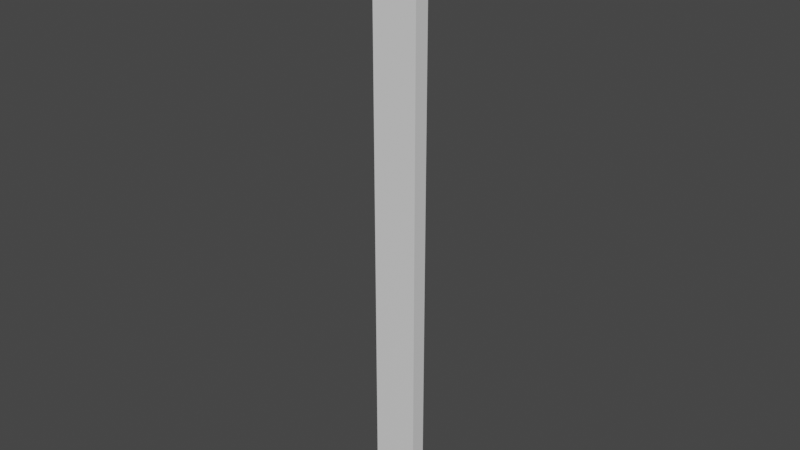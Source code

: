# Source: Wall1.5.blend  (saved by Blender 2.93.21; exported with 4.5.12 LTS)
import bpy
from mathutils import Matrix  # noqa: F401  (used for matrix-valued properties, if any)

bpy.ops.wm.read_factory_settings(use_empty=True)
scene = bpy.context.scene
scene.name = 'Scene'

# ---- collections
col_collection = bpy.data.collections.new('Collection'); scene.collection.children.link(col_collection)

# ---- materials (node trees are filled in below, after node groups)
mat_material = bpy.data.materials.new('Material')
mat_material.alpha_threshold = 0.0
mat_material.use_transparent_shadow = False
mat_material.line_color = (0.0, 0.0, 0.0, 1.0)

# ---- material node trees
mat_material.use_nodes = True; mat_material.node_tree.nodes.clear()
_N = mat_material.node_tree.nodes; _L = mat_material.node_tree.links
n0 = _N.new('ShaderNodeOutputMaterial'); n0.name = 'Material Output'; n0.location = (300, 300)
n1 = _N.new('ShaderNodeBsdfPrincipled'); n1.name = 'Principled BSDF'; n1.location = (10, 300)
n1.distribution = 'GGX'
n1.subsurface_method = 'BURLEY'
n1.inputs[2].default_value = 0.4
n1.inputs[3].default_value = 1.45
n1.inputs[27].default_value = (0.0, 0.0, 0.0, 1.0)
n1.inputs[28].default_value = 1.0
_L.new(n1.outputs[0], n0.inputs[0])
n0.is_active_output = True

# ---- world
world_world = bpy.data.worlds.new('World'); scene.world = world_world
world_world.use_nodes = True; world_world.node_tree.nodes.clear()
_N = world_world.node_tree.nodes; _L = world_world.node_tree.links
n0 = _N.new('ShaderNodeOutputWorld'); n0.name = 'World Output'; n0.location = (300, 300)
n1 = _N.new('ShaderNodeBackground'); n1.name = 'Background'; n1.location = (10, 300)
n1.inputs[0].default_value = (0.05088, 0.05088, 0.05088, 1.0)
_L.new(n1.outputs[0], n0.inputs[0])
n0.is_active_output = True
world_world.color = (0.05088, 0.05088, 0.05088)
world_world.use_sun_shadow = False
world_world.sun_shadow_jitter_overblur = 0.0

# ---- meshes
me_cube = bpy.data.meshes.new('Cube')
me_cube.from_pydata([(0.75, 0.25, 20.0), (0.75, 0.25, 0.0), (0.75, -0.25, 20.0), (0.75, -0.25, 0.0), (-0.75, 0.25, 20.0), (-0.75, 0.25, 0.0), (-0.75, -0.25, 20.0), (-0.75, -0.25, 0.0)], [], [(0, 4, 6, 2), (7, 6, 4, 5), (5, 1, 3, 7), (1, 0, 2, 3), (3, 2, 6, 7), (1, 5, 4, 0)])
_uv = me_cube.uv_layers.new(name='UVMap')
_uv.uv.foreach_set('vector', [0.225, 0.075, 0.225, 0.15, 0.2, 0.15, 0.2, 0.075, 0.2, 2.186e-09, 0.2, 1.0, 0.175, 1.0, 0.175, 0.0, 0.225, 0.0, 0.225, 0.075, 0.2, 0.075, 0.2, 0.0, 0.175, 2.186e-09, 0.175, 1.0, 0.15, 1.0, 0.15, 0.0, 0.075, 6.557e-09, 0.075, 1.0, 0.0, 1.0, 5.96e-08, 0.0, 0.075, 0.0, 0.15, 6.557e-09, 0.15, 1.0, 0.075, 1.0])
me_cube.materials.append(mat_material)
me_cube.use_remesh_preserve_volume = False
me_cube.use_remesh_preserve_attributes = False
me_cube.use_mirror_vertex_groups = False
me_cube.update()

# ---- objects
ob_cube = bpy.data.objects.new('Cube', me_cube)

# ---- transforms, parenting, visibility, modifiers, constraints
ob_cube.location = (0.0, 0.0, 0.0)
ob_cube.lock_rotations_4d = False
ob_cube.empty_display_type = 'ARROWS'
ob_cube.lineart.crease_threshold = 0.0

# ---- collection membership
col_collection.objects.link(ob_cube)

# ---- scene / render settings (as saved in the file)
scene.frame_start = 1; scene.frame_end = 250; scene.frame_set(1)
scene.render.engine = 'BLENDER_EEVEE_NEXT'
scene.cycles.use_denoising = False
scene.cycles.samples = 128
scene.cycles.sampling_pattern = 'TABULATED_SOBOL'
scene.cycles.use_adaptive_sampling = False
scene.cycles.use_light_tree = False
scene.view_settings.view_transform = 'Filmic'
bpy.context.view_layer.update()

# ---- added for rendering (the .blend has no active camera and no usable light): camera, sun
cam_auto = bpy.data.cameras.new('AutoCamera')
cam_auto.lens = 50.0
cam_auto.sensor_width = 36.0
cam_auto.clip_end = 1000.0
ob_auto_camera = bpy.data.objects.new('AutoCamera', cam_auto)
scene.collection.objects.link(ob_auto_camera)
ob_auto_camera.location = (18.5622, -22.2747, 24.8498)
ob_auto_camera.rotation_euler = (1.09748, -7.21219e-08, 0.694738)
scene.camera = ob_auto_camera
light_auto_sun = bpy.data.lights.new('AutoSun', 'SUN')
light_auto_sun.energy = 3.0
light_auto_sun.angle = 0.0523599
ob_auto_sun = bpy.data.objects.new('AutoSun', light_auto_sun)
scene.collection.objects.link(ob_auto_sun)
ob_auto_sun.rotation_euler = (0.872665, 0.174533, 0.523599)
bpy.context.view_layer.update()
